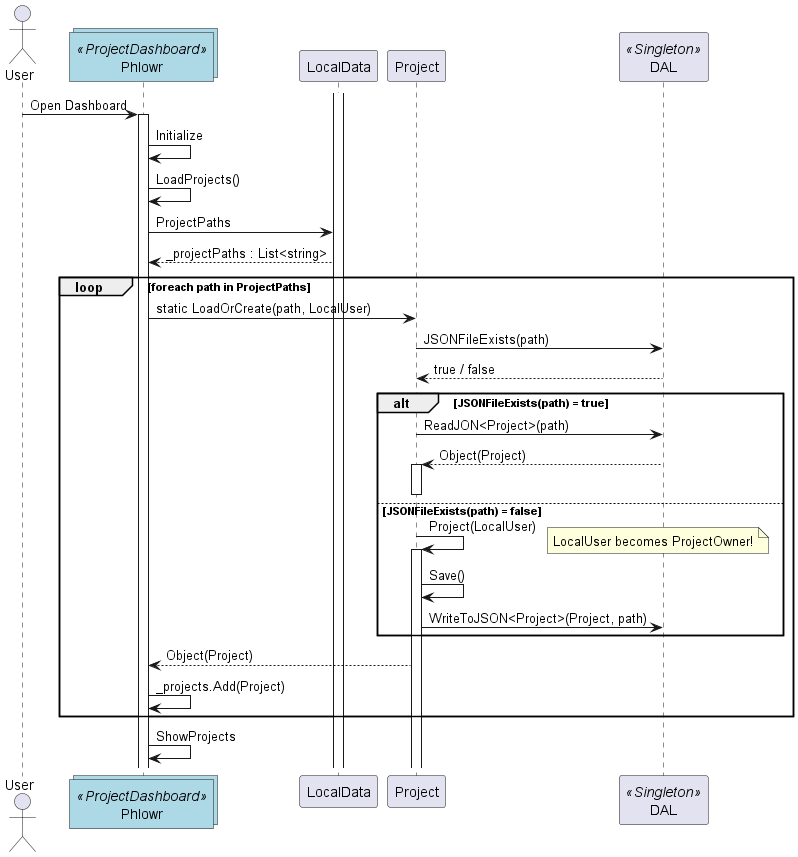

The diagram above was rendered by PlantUML. Its source (embedded in the PNG):
@startuml loadProjectsSequence
Actor User
collections Phlowr <<ProjectDashboard>> #LightBlue
participant LocalData
participant Project
participant DAL <<Singleton>>

activate LocalData

User -> Phlowr : Open Dashboard
Activate Phlowr
Phlowr -> Phlowr : Initialize
Phlowr -> Phlowr : LoadProjects()
Phlowr -> LocalData : ProjectPaths
LocalData --> Phlowr : _projectPaths : List<string>

loop foreach path in ProjectPaths
    Phlowr -> Project : static LoadOrCreate(path, LocalUser)
    Project -> DAL : JSONFileExists(path)
    DAL --> Project: true / false

    alt JSONFileExists(path) = true
        Project -> DAL :ReadJON<Project>(path)
        DAL --> Project : Object(Project)
        activate Project
        deactivate Project

        else JSONFileExists(path) = false
        Project -> Project : Project(LocalUser)
        note right
        LocalUser becomes ProjectOwner!
        end note
        activate Project
        Project -> Project : Save()
        Project -> DAL : WriteToJSON<Project>(Project, path)
    end

    Project --> Phlowr : Object(Project)
    Phlowr -> Phlowr : _projects.Add(Project)
end

Phlowr -> Phlowr : ShowProjects

@enduml